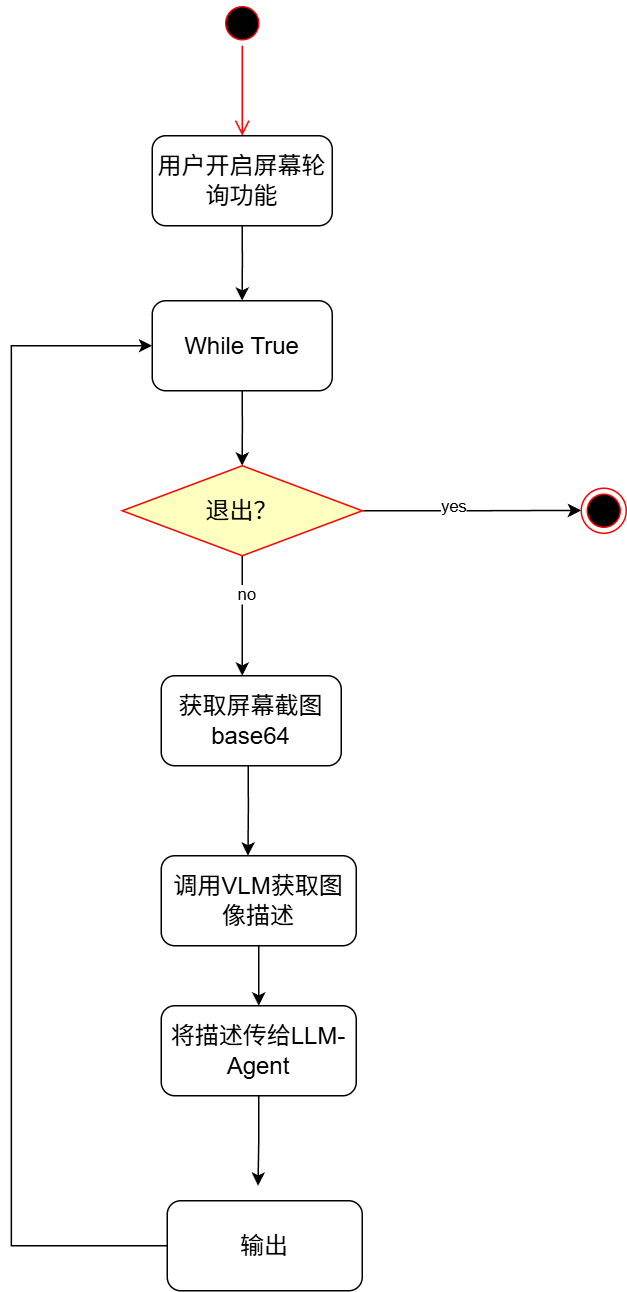

The diagram above was exported from draw.io. Its source (the exported page's mxGraphModel, read from the mxfile embedded in the PNG):
<mxGraphModel dx="1819" dy="1002" grid="1" gridSize="10" guides="1" tooltips="1" connect="1" arrows="1" fold="1" page="1" pageScale="1" pageWidth="827" pageHeight="1169" math="0" shadow="0">
  <root>
    <mxCell id="0" />
    <mxCell id="1" parent="0" />
    <mxCell id="K6AS_NdU3y9JGOPjD2EH-16" parent="1" style="ellipse;html=1;shape=startState;fillColor=#000000;strokeColor=#ff0000;" value="" vertex="1">
      <mxGeometry height="30" width="30" x="399" y="90" as="geometry" />
    </mxCell>
    <mxCell id="K6AS_NdU3y9JGOPjD2EH-17" edge="1" parent="1" source="K6AS_NdU3y9JGOPjD2EH-16" style="edgeStyle=orthogonalEdgeStyle;html=1;verticalAlign=bottom;endArrow=open;endSize=8;strokeColor=#ff0000;rounded=0;" value="">
      <mxGeometry relative="1" as="geometry">
        <mxPoint x="414" y="180" as="targetPoint" />
      </mxGeometry>
    </mxCell>
    <mxCell id="KGBYpeJk4HwOt8bB_AUc-2" edge="1" parent="1" source="KGBYpeJk4HwOt8bB_AUc-1" style="edgeStyle=orthogonalEdgeStyle;rounded=0;orthogonalLoop=1;jettySize=auto;html=1;exitX=0.5;exitY=1;exitDx=0;exitDy=0;">
      <mxGeometry relative="1" as="geometry">
        <mxPoint x="413.9411764705883" y="290" as="targetPoint" />
      </mxGeometry>
    </mxCell>
    <mxCell id="KGBYpeJk4HwOt8bB_AUc-1" parent="1" style="rounded=1;whiteSpace=wrap;html=1;" value="&lt;font style=&quot;font-size: 16px;&quot;&gt;用户开启屏幕轮询功能&lt;/font&gt;" vertex="1">
      <mxGeometry height="60" width="120" x="354" y="180" as="geometry" />
    </mxCell>
    <mxCell id="KGBYpeJk4HwOt8bB_AUc-5" edge="1" parent="1" source="KGBYpeJk4HwOt8bB_AUc-4" style="edgeStyle=orthogonalEdgeStyle;rounded=0;orthogonalLoop=1;jettySize=auto;html=1;exitX=0.5;exitY=1;exitDx=0;exitDy=0;">
      <mxGeometry relative="1" as="geometry">
        <mxPoint x="413.9411764705883" y="400" as="targetPoint" />
      </mxGeometry>
    </mxCell>
    <mxCell id="KGBYpeJk4HwOt8bB_AUc-4" parent="1" style="rounded=1;whiteSpace=wrap;html=1;" value="&lt;font style=&quot;font-size: 16px;&quot;&gt;While True&lt;/font&gt;" vertex="1">
      <mxGeometry height="60" width="120" x="354" y="290" as="geometry" />
    </mxCell>
    <mxCell id="KGBYpeJk4HwOt8bB_AUc-9" edge="1" parent="1" source="KGBYpeJk4HwOt8bB_AUc-6" style="edgeStyle=orthogonalEdgeStyle;rounded=0;orthogonalLoop=1;jettySize=auto;html=1;exitX=1;exitY=0.5;exitDx=0;exitDy=0;">
      <mxGeometry relative="1" as="geometry">
        <mxPoint x="640" y="429.7647058823529" as="targetPoint" />
      </mxGeometry>
    </mxCell>
    <mxCell id="KGBYpeJk4HwOt8bB_AUc-12" connectable="0" parent="KGBYpeJk4HwOt8bB_AUc-9" style="edgeLabel;html=1;align=center;verticalAlign=middle;resizable=0;points=[];" value="yes" vertex="1">
      <mxGeometry relative="1" x="-0.1834" y="4" as="geometry">
        <mxPoint as="offset" />
      </mxGeometry>
    </mxCell>
    <mxCell id="KGBYpeJk4HwOt8bB_AUc-13" edge="1" parent="1" source="KGBYpeJk4HwOt8bB_AUc-6" style="edgeStyle=orthogonalEdgeStyle;rounded=0;orthogonalLoop=1;jettySize=auto;html=1;exitX=0.5;exitY=1;exitDx=0;exitDy=0;">
      <mxGeometry relative="1" as="geometry">
        <mxPoint x="414" y="540" as="targetPoint" />
      </mxGeometry>
    </mxCell>
    <mxCell id="KGBYpeJk4HwOt8bB_AUc-16" connectable="0" parent="KGBYpeJk4HwOt8bB_AUc-13" style="edgeLabel;html=1;align=center;verticalAlign=middle;resizable=0;points=[];" value="no" vertex="1">
      <mxGeometry relative="1" x="-0.3441" y="2" as="geometry">
        <mxPoint as="offset" />
      </mxGeometry>
    </mxCell>
    <mxCell id="KGBYpeJk4HwOt8bB_AUc-6" parent="1" style="rhombus;whiteSpace=wrap;html=1;fontColor=#000000;fillColor=#ffffc0;strokeColor=#ff0000;" value="&lt;font style=&quot;font-size: 16px;&quot;&gt;退出？&lt;/font&gt;" vertex="1">
      <mxGeometry height="60" width="160" x="334" y="400" as="geometry" />
    </mxCell>
    <mxCell id="KGBYpeJk4HwOt8bB_AUc-10" parent="1" style="ellipse;html=1;shape=endState;fillColor=#000000;strokeColor=#ff0000;" value="" vertex="1">
      <mxGeometry height="30" width="30" x="640" y="415" as="geometry" />
    </mxCell>
    <mxCell id="KGBYpeJk4HwOt8bB_AUc-18" edge="1" parent="1" style="edgeStyle=orthogonalEdgeStyle;rounded=0;orthogonalLoop=1;jettySize=auto;html=1;exitX=0.5;exitY=1;exitDx=0;exitDy=0;">
      <mxGeometry relative="1" as="geometry">
        <mxPoint x="418" y="600" as="sourcePoint" />
        <mxPoint x="417.82352941176487" y="660" as="targetPoint" />
      </mxGeometry>
    </mxCell>
    <mxCell id="KGBYpeJk4HwOt8bB_AUc-17" parent="1" style="rounded=1;whiteSpace=wrap;html=1;" value="&lt;font style=&quot;font-size: 16px;&quot;&gt;获取屏幕截图base64&lt;/font&gt;" vertex="1">
      <mxGeometry height="60" width="120" x="360" y="540" as="geometry" />
    </mxCell>
    <mxCell id="KGBYpeJk4HwOt8bB_AUc-22" edge="1" parent="1" source="KGBYpeJk4HwOt8bB_AUc-19" style="edgeStyle=orthogonalEdgeStyle;rounded=0;orthogonalLoop=1;jettySize=auto;html=1;exitX=0.5;exitY=1;exitDx=0;exitDy=0;">
      <mxGeometry relative="1" as="geometry">
        <mxPoint x="425" y="760" as="targetPoint" />
      </mxGeometry>
    </mxCell>
    <mxCell id="KGBYpeJk4HwOt8bB_AUc-19" parent="1" style="rounded=1;whiteSpace=wrap;html=1;" value="&lt;font style=&quot;font-size: 16px;&quot;&gt;调用VLM获取图像描述&lt;/font&gt;" vertex="1">
      <mxGeometry height="60" width="130" x="360" y="660" as="geometry" />
    </mxCell>
    <mxCell id="KGBYpeJk4HwOt8bB_AUc-24" edge="1" parent="1" source="KGBYpeJk4HwOt8bB_AUc-23" style="edgeStyle=orthogonalEdgeStyle;rounded=0;orthogonalLoop=1;jettySize=auto;html=1;exitX=0;exitY=0.5;exitDx=0;exitDy=0;entryX=0;entryY=0.5;entryDx=0;entryDy=0;" target="KGBYpeJk4HwOt8bB_AUc-4">
      <mxGeometry relative="1" as="geometry">
        <Array as="points">
          <mxPoint x="260" y="920" />
          <mxPoint x="260" y="320" />
        </Array>
        <mxPoint x="230" y="310" as="targetPoint" />
      </mxGeometry>
    </mxCell>
    <mxCell id="KGBYpeJk4HwOt8bB_AUc-23" parent="1" style="rounded=1;whiteSpace=wrap;html=1;" value="&lt;font style=&quot;font-size: 16px;&quot;&gt;输出&lt;/font&gt;" vertex="1">
      <mxGeometry height="60" width="130" x="364" y="890" as="geometry" />
    </mxCell>
    <mxCell id="KGBYpeJk4HwOt8bB_AUc-27" edge="1" parent="1" source="KGBYpeJk4HwOt8bB_AUc-26" style="edgeStyle=orthogonalEdgeStyle;rounded=0;orthogonalLoop=1;jettySize=auto;html=1;exitX=0.5;exitY=1;exitDx=0;exitDy=0;">
      <mxGeometry relative="1" as="geometry">
        <mxPoint x="424.52941176470586" y="880" as="targetPoint" />
      </mxGeometry>
    </mxCell>
    <mxCell id="KGBYpeJk4HwOt8bB_AUc-26" parent="1" style="rounded=1;whiteSpace=wrap;html=1;" value="&lt;font style=&quot;font-size: 16px;&quot;&gt;将描述传给LLM-Agent&lt;/font&gt;" vertex="1">
      <mxGeometry height="60" width="130" x="360" y="760" as="geometry" />
    </mxCell>
  </root>
</mxGraphModel>